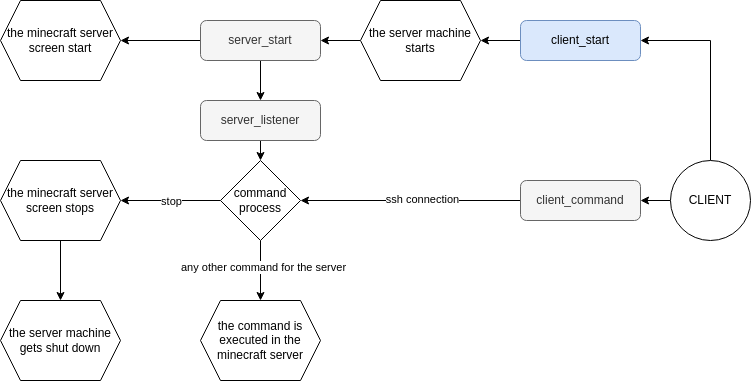

The diagram above was exported from draw.io. Its source (the exported page's mxGraphModel, read from the mxfile embedded in the PNG):
<mxGraphModel dx="1058" dy="650" grid="1" gridSize="10" guides="1" tooltips="1" connect="1" arrows="1" fold="1" page="1" pageScale="1" pageWidth="827" pageHeight="1169" math="0" shadow="0">
  <root>
    <mxCell id="WIyWlLk6GJQsqaUBKTNV-0" />
    <mxCell id="WIyWlLk6GJQsqaUBKTNV-1" parent="WIyWlLk6GJQsqaUBKTNV-0" />
    <mxCell id="QoCk9sp-gfRf13bp8mWt-20" style="edgeStyle=orthogonalEdgeStyle;rounded=0;orthogonalLoop=1;jettySize=auto;html=1;exitX=0;exitY=0.5;exitDx=0;exitDy=0;entryX=1;entryY=0.5;entryDx=0;entryDy=0;" parent="WIyWlLk6GJQsqaUBKTNV-1" source="WIyWlLk6GJQsqaUBKTNV-3" target="QoCk9sp-gfRf13bp8mWt-15" edge="1">
      <mxGeometry relative="1" as="geometry" />
    </mxCell>
    <mxCell id="QoCk9sp-gfRf13bp8mWt-21" style="edgeStyle=orthogonalEdgeStyle;rounded=0;orthogonalLoop=1;jettySize=auto;html=1;exitX=0.5;exitY=1;exitDx=0;exitDy=0;entryX=0.5;entryY=0;entryDx=0;entryDy=0;" parent="WIyWlLk6GJQsqaUBKTNV-1" source="WIyWlLk6GJQsqaUBKTNV-3" target="WIyWlLk6GJQsqaUBKTNV-12" edge="1">
      <mxGeometry relative="1" as="geometry" />
    </mxCell>
    <mxCell id="WIyWlLk6GJQsqaUBKTNV-3" value="server_start" style="rounded=1;whiteSpace=wrap;html=1;fontSize=12;glass=0;strokeWidth=1;shadow=0;fillColor=#f5f5f5;fontColor=#333333;strokeColor=#666666;" parent="WIyWlLk6GJQsqaUBKTNV-1" vertex="1">
      <mxGeometry x="240" y="180" width="120" height="40" as="geometry" />
    </mxCell>
    <mxCell id="QoCk9sp-gfRf13bp8mWt-28" style="edgeStyle=orthogonalEdgeStyle;rounded=0;orthogonalLoop=1;jettySize=auto;html=1;exitX=0;exitY=0.5;exitDx=0;exitDy=0;entryX=1;entryY=0.5;entryDx=0;entryDy=0;" parent="WIyWlLk6GJQsqaUBKTNV-1" source="WIyWlLk6GJQsqaUBKTNV-11" target="QoCk9sp-gfRf13bp8mWt-25" edge="1">
      <mxGeometry relative="1" as="geometry" />
    </mxCell>
    <mxCell id="oCecOXW370TyGbLlb-0Y-6" value="ssh connection" style="edgeLabel;html=1;align=center;verticalAlign=middle;resizable=0;points=[];" vertex="1" connectable="0" parent="QoCk9sp-gfRf13bp8mWt-28">
      <mxGeometry x="-0.1" y="-2" relative="1" as="geometry">
        <mxPoint as="offset" />
      </mxGeometry>
    </mxCell>
    <mxCell id="WIyWlLk6GJQsqaUBKTNV-11" value="&lt;div&gt;&lt;div&gt;client_command&lt;/div&gt;&lt;/div&gt;" style="rounded=1;whiteSpace=wrap;html=1;fontSize=12;glass=0;strokeWidth=1;shadow=0;fillColor=#f5f5f5;fontColor=#333333;strokeColor=#666666;" parent="WIyWlLk6GJQsqaUBKTNV-1" vertex="1">
      <mxGeometry x="560" y="340" width="120" height="40" as="geometry" />
    </mxCell>
    <mxCell id="oCecOXW370TyGbLlb-0Y-0" style="edgeStyle=orthogonalEdgeStyle;rounded=0;orthogonalLoop=1;jettySize=auto;html=1;exitX=0.5;exitY=1;exitDx=0;exitDy=0;entryX=0.5;entryY=0;entryDx=0;entryDy=0;" edge="1" parent="WIyWlLk6GJQsqaUBKTNV-1" source="WIyWlLk6GJQsqaUBKTNV-12" target="QoCk9sp-gfRf13bp8mWt-25">
      <mxGeometry relative="1" as="geometry" />
    </mxCell>
    <mxCell id="WIyWlLk6GJQsqaUBKTNV-12" value="server_listener" style="rounded=1;whiteSpace=wrap;html=1;fontSize=12;glass=0;strokeWidth=1;shadow=0;fillColor=#f5f5f5;fontColor=#333333;strokeColor=#666666;" parent="WIyWlLk6GJQsqaUBKTNV-1" vertex="1">
      <mxGeometry x="240" y="260" width="120" height="40" as="geometry" />
    </mxCell>
    <mxCell id="QoCk9sp-gfRf13bp8mWt-24" style="edgeStyle=orthogonalEdgeStyle;rounded=0;orthogonalLoop=1;jettySize=auto;html=1;exitX=0.5;exitY=0;exitDx=0;exitDy=0;entryX=1;entryY=0.5;entryDx=0;entryDy=0;" parent="WIyWlLk6GJQsqaUBKTNV-1" source="QoCk9sp-gfRf13bp8mWt-1" target="QoCk9sp-gfRf13bp8mWt-6" edge="1">
      <mxGeometry relative="1" as="geometry" />
    </mxCell>
    <mxCell id="QoCk9sp-gfRf13bp8mWt-40" style="edgeStyle=orthogonalEdgeStyle;rounded=0;orthogonalLoop=1;jettySize=auto;html=1;exitX=0;exitY=0.5;exitDx=0;exitDy=0;entryX=1;entryY=0.5;entryDx=0;entryDy=0;" parent="WIyWlLk6GJQsqaUBKTNV-1" source="QoCk9sp-gfRf13bp8mWt-1" target="WIyWlLk6GJQsqaUBKTNV-11" edge="1">
      <mxGeometry relative="1" as="geometry" />
    </mxCell>
    <mxCell id="QoCk9sp-gfRf13bp8mWt-1" value="CLIENT" style="ellipse;whiteSpace=wrap;html=1;aspect=fixed;" parent="WIyWlLk6GJQsqaUBKTNV-1" vertex="1">
      <mxGeometry x="710" y="320" width="80" height="80" as="geometry" />
    </mxCell>
    <mxCell id="QoCk9sp-gfRf13bp8mWt-18" style="edgeStyle=orthogonalEdgeStyle;rounded=0;orthogonalLoop=1;jettySize=auto;html=1;exitX=0;exitY=0.5;exitDx=0;exitDy=0;entryX=1;entryY=0.5;entryDx=0;entryDy=0;" parent="WIyWlLk6GJQsqaUBKTNV-1" source="QoCk9sp-gfRf13bp8mWt-6" target="QoCk9sp-gfRf13bp8mWt-12" edge="1">
      <mxGeometry relative="1" as="geometry" />
    </mxCell>
    <mxCell id="QoCk9sp-gfRf13bp8mWt-6" value="&lt;div&gt;client_start&lt;/div&gt;" style="rounded=1;whiteSpace=wrap;html=1;fontSize=12;glass=0;strokeWidth=1;shadow=0;fillColor=#dae8fc;strokeColor=#6c8ebf;" parent="WIyWlLk6GJQsqaUBKTNV-1" vertex="1">
      <mxGeometry x="560" y="180" width="120" height="40" as="geometry" />
    </mxCell>
    <mxCell id="QoCk9sp-gfRf13bp8mWt-19" style="edgeStyle=orthogonalEdgeStyle;rounded=0;orthogonalLoop=1;jettySize=auto;html=1;exitX=0;exitY=0.5;exitDx=0;exitDy=0;entryX=1;entryY=0.5;entryDx=0;entryDy=0;" parent="WIyWlLk6GJQsqaUBKTNV-1" source="QoCk9sp-gfRf13bp8mWt-12" target="WIyWlLk6GJQsqaUBKTNV-3" edge="1">
      <mxGeometry relative="1" as="geometry" />
    </mxCell>
    <mxCell id="QoCk9sp-gfRf13bp8mWt-12" value="the server machine starts" style="shape=hexagon;perimeter=hexagonPerimeter2;whiteSpace=wrap;html=1;fixedSize=1;" parent="WIyWlLk6GJQsqaUBKTNV-1" vertex="1">
      <mxGeometry x="400" y="160" width="120" height="80" as="geometry" />
    </mxCell>
    <mxCell id="QoCk9sp-gfRf13bp8mWt-15" value="the minecraft server screen start" style="shape=hexagon;perimeter=hexagonPerimeter2;whiteSpace=wrap;html=1;fixedSize=1;" parent="WIyWlLk6GJQsqaUBKTNV-1" vertex="1">
      <mxGeometry x="40" y="160" width="120" height="80" as="geometry" />
    </mxCell>
    <mxCell id="QoCk9sp-gfRf13bp8mWt-23" value="the command is executed in the minecraft server" style="shape=hexagon;perimeter=hexagonPerimeter2;whiteSpace=wrap;html=1;fixedSize=1;" parent="WIyWlLk6GJQsqaUBKTNV-1" vertex="1">
      <mxGeometry x="240" y="460" width="120" height="80" as="geometry" />
    </mxCell>
    <mxCell id="QoCk9sp-gfRf13bp8mWt-31" style="edgeStyle=orthogonalEdgeStyle;rounded=0;orthogonalLoop=1;jettySize=auto;html=1;exitX=0.5;exitY=1;exitDx=0;exitDy=0;entryX=0.5;entryY=0;entryDx=0;entryDy=0;" parent="WIyWlLk6GJQsqaUBKTNV-1" source="QoCk9sp-gfRf13bp8mWt-25" target="QoCk9sp-gfRf13bp8mWt-23" edge="1">
      <mxGeometry relative="1" as="geometry" />
    </mxCell>
    <mxCell id="oCecOXW370TyGbLlb-0Y-3" value="any other command for the server" style="edgeLabel;html=1;align=center;verticalAlign=middle;resizable=0;points=[];" vertex="1" connectable="0" parent="QoCk9sp-gfRf13bp8mWt-31">
      <mxGeometry x="-0.1333" y="2" relative="1" as="geometry">
        <mxPoint as="offset" />
      </mxGeometry>
    </mxCell>
    <mxCell id="oCecOXW370TyGbLlb-0Y-1" style="edgeStyle=orthogonalEdgeStyle;rounded=0;orthogonalLoop=1;jettySize=auto;html=1;exitX=0;exitY=0.5;exitDx=0;exitDy=0;entryX=1;entryY=0.5;entryDx=0;entryDy=0;" edge="1" parent="WIyWlLk6GJQsqaUBKTNV-1" source="QoCk9sp-gfRf13bp8mWt-25" target="QoCk9sp-gfRf13bp8mWt-38">
      <mxGeometry relative="1" as="geometry" />
    </mxCell>
    <mxCell id="oCecOXW370TyGbLlb-0Y-2" value="stop" style="edgeLabel;html=1;align=center;verticalAlign=middle;resizable=0;points=[];" vertex="1" connectable="0" parent="oCecOXW370TyGbLlb-0Y-1">
      <mxGeometry x="0.28" y="3" relative="1" as="geometry">
        <mxPoint x="14" y="-3" as="offset" />
      </mxGeometry>
    </mxCell>
    <mxCell id="QoCk9sp-gfRf13bp8mWt-25" value="command process" style="rhombus;whiteSpace=wrap;html=1;" parent="WIyWlLk6GJQsqaUBKTNV-1" vertex="1">
      <mxGeometry x="260" y="320" width="80" height="80" as="geometry" />
    </mxCell>
    <mxCell id="oCecOXW370TyGbLlb-0Y-4" style="edgeStyle=orthogonalEdgeStyle;rounded=0;orthogonalLoop=1;jettySize=auto;html=1;exitX=0.5;exitY=1;exitDx=0;exitDy=0;entryX=0.5;entryY=0;entryDx=0;entryDy=0;" edge="1" parent="WIyWlLk6GJQsqaUBKTNV-1" source="QoCk9sp-gfRf13bp8mWt-38" target="QoCk9sp-gfRf13bp8mWt-43">
      <mxGeometry relative="1" as="geometry" />
    </mxCell>
    <mxCell id="QoCk9sp-gfRf13bp8mWt-38" value="the minecraft server screen stops" style="shape=hexagon;perimeter=hexagonPerimeter2;whiteSpace=wrap;html=1;fixedSize=1;" parent="WIyWlLk6GJQsqaUBKTNV-1" vertex="1">
      <mxGeometry x="40" y="320" width="120" height="80" as="geometry" />
    </mxCell>
    <mxCell id="QoCk9sp-gfRf13bp8mWt-43" value="the server machine gets shut down" style="shape=hexagon;perimeter=hexagonPerimeter2;whiteSpace=wrap;html=1;fixedSize=1;" parent="WIyWlLk6GJQsqaUBKTNV-1" vertex="1">
      <mxGeometry x="40" y="460" width="120" height="80" as="geometry" />
    </mxCell>
  </root>
</mxGraphModel>